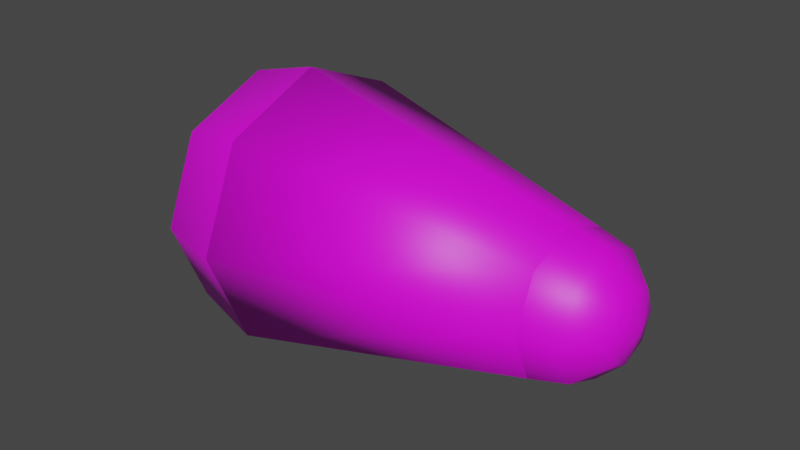 # Source: tail_part_two.blend  (saved by Blender 2.92.15; exported with 4.5.12 LTS)
import bpy
from mathutils import Matrix  # noqa: F401  (used for matrix-valued properties, if any)

bpy.ops.wm.read_factory_settings(use_empty=True)
scene = bpy.context.scene
scene.name = 'Scene'

# ---- collections
col_collection = bpy.data.collections.new('Collection'); scene.collection.children.link(col_collection)

# ---- images (referenced by path relative to the original .blend; pixels are not part of the script)
import os
ASSET_DIR = os.environ.get("B2B_ASSET_DIR", "")  # directory of the original .blend (textures are referenced by path, not embedded)
HERE = os.path.dirname(os.path.abspath(__file__))  # packed textures are extracted next to this script under _unpacked/

def load_image(name, relpath, width, height, colorspace="sRGB"):
    """Load a texture the original file referenced (path relative to the .blend, or extracted next to this script)."""
    p = next((c for c in (os.path.join(HERE, relpath), os.path.join(ASSET_DIR, relpath)) if relpath and os.path.exists(c)), "")
    if p:
        img = bpy.data.images.load(p, check_existing=True)
        img.name = name
    else:  # same state as the original file: an image datablock whose file is absent (Cycles renders it pink)
        img = bpy.data.images.new(name, width, height)
        img.source = "FILE"
        img.filepath = "//" + (relpath or name)
    img.colorspace_settings.name = colorspace
    return img
img_ha_jfif = load_image('ha.jfif', 'ha.jfif', 1024, 1024, 'sRGB')

# ---- materials (node trees are filled in below, after node groups)
mat_material = bpy.data.materials.new('Material')
mat_material.use_transparent_shadow = False

# ---- material node trees
mat_material.use_nodes = True; mat_material.node_tree.nodes.clear()
_N = mat_material.node_tree.nodes; _L = mat_material.node_tree.links
n0 = _N.new('ShaderNodeBsdfPrincipled'); n0.name = 'Principled BSDF'; n0.location = (10, 300)
n0.distribution = 'GGX'
n0.subsurface_method = 'BURLEY'
n0.inputs[3].default_value = 1.45
n0.inputs[27].default_value = (0.0, 0.0, 0.0, 1.0)
n0.inputs[28].default_value = 1.0
n1 = _N.new('ShaderNodeOutputMaterial'); n1.name = 'Material Output'; n1.location = (300, 300)
n2 = _N.new('ShaderNodeTexImage'); n2.name = 'Image Texture'; n2.location = (-280, 275)
n2.image = img_ha_jfif
_L.new(n0.outputs[0], n1.inputs[0])
_L.new(n2.outputs[0], n0.inputs[0])
n1.is_active_output = True

# ---- world
world_world = bpy.data.worlds.new('World'); scene.world = world_world
world_world.use_nodes = True; world_world.node_tree.nodes.clear()
_N = world_world.node_tree.nodes; _L = world_world.node_tree.links
n0 = _N.new('ShaderNodeOutputWorld'); n0.name = 'World Output'; n0.location = (300, 300)
n1 = _N.new('ShaderNodeBackground'); n1.name = 'Background'; n1.location = (10, 300)
n1.inputs[0].default_value = (0.05088, 0.05088, 0.05088, 1.0)
_L.new(n1.outputs[0], n0.inputs[0])
n0.is_active_output = True
world_world.color = (0.05088, 0.05088, 0.05088)
world_world.use_sun_shadow = False
world_world.sun_shadow_jitter_overblur = 0.0

# ---- meshes
me_sphere_001 = bpy.data.meshes.new('Sphere.001')
me_sphere_001.from_pydata([(0.001732, 0.04969, 0.3048), (0.001732, 0.08629, 0.2682), (0.001732, 0.09969, 0.2182), (0.001732, -0.0003114, 0.3182), (0.03709, 0.03504, 0.3048), (0.06297, 0.06093, 0.2682), (0.07244, 0.0704, 0.2182), (0.05173, -0.0003114, 0.3048), (0.08833, -0.0003114, 0.2682), (0.1017, -0.0003114, 0.2182), (0.03709, -0.03567, 0.3048), (0.06297, -0.06155, 0.2682), (0.07244, -0.07102, 0.2182), (0.001732, -0.05031, 0.3048), (0.001732, -0.08691, 0.2682), (0.001732, -0.1003, 0.2182), (-0.03362, -0.03567, 0.3048), (-0.05951, -0.06155, 0.2682), (-0.06898, -0.07102, 0.2182), (-0.04827, -0.0003114, 0.3048), (-0.08487, -0.0003114, 0.2682), (-0.09827, -0.0003114, 0.2182), (-0.03362, 0.03504, 0.3048), (-0.05951, 0.06093, 0.2682), (-0.06898, 0.0704, 0.2182), (0.001732, 0.1997, -0.1818), (0.001732, 0.09969, 0.2182), (0.1432, 0.1411, -0.1818), (0.07244, 0.0704, 0.2182), (0.1636, 0.006539, -0.1845), (0.1017, -0.0003114, 0.2182), (0.1432, -0.1417, -0.1818), (0.07244, -0.07102, 0.2182), (0.001732, -0.2003, -0.1818), (0.001732, -0.1003, 0.2182), (-0.1397, -0.1417, -0.1818), (-0.06898, -0.07102, 0.2182), (-0.1983, -0.0003114, -0.1818), (-0.09827, -0.0003114, 0.2182), (-0.1397, 0.1411, -0.1818), (-0.06898, 0.0704, 0.2182), (0.001732, 0.1997, -0.1818), (0.001732, 0.1729, -0.2818), (0.1432, 0.1411, -0.1818), (0.1242, 0.1222, -0.2818), (0.07244, 0.0704, -0.355), (0.1636, 0.006539, -0.1845), (0.1368, 0.006539, -0.2845), (0.1017, -0.0003114, -0.355), (0.1432, -0.1417, -0.1818), (0.1242, -0.1228, -0.2818), (0.07244, -0.07102, -0.355), (0.001732, -0.2003, -0.1818), (0.001732, -0.1735, -0.2818), (0.001732, -0.1003, -0.355), (-0.1397, -0.1417, -0.1818), (-0.1207, -0.1228, -0.2818), (-0.06898, -0.07102, -0.355), (-0.1983, -0.0003114, -0.1818), (-0.1715, -0.0003113, -0.2818), (-0.09827, -0.0003114, -0.355), (-0.1397, 0.1411, -0.1818), (-0.1207, 0.1222, -0.2818), (-0.06898, 0.0704, -0.355), (0.001732, 0.09969, -0.355), (0.001732, -0.0003114, -0.3818)], [], [(2, 1, 5, 6), (0, 3, 4), (1, 0, 4, 5), (6, 5, 8, 9), (4, 3, 7), (5, 4, 7, 8), (7, 3, 10), (8, 7, 10, 11), (9, 8, 11, 12), (11, 10, 13, 14), (12, 11, 14, 15), (10, 3, 13), (14, 13, 16, 17), (15, 14, 17, 18), (13, 3, 16), (17, 16, 19, 20), (18, 17, 20, 21), (16, 3, 19), (20, 19, 22, 23), (21, 20, 23, 24), (19, 3, 22), (23, 22, 0, 1), (24, 23, 1, 2), (22, 3, 0), (25, 26, 28, 27), (27, 28, 30, 29), (29, 30, 32, 31), (31, 32, 34, 33), (33, 34, 36, 35), (35, 36, 38, 37), (28, 26, 40, 38, 36, 34, 32, 30), (37, 38, 40, 39), (39, 40, 26, 25), (25, 27, 29, 31, 33, 35, 37, 39), (64, 42, 44, 45), (65, 64, 45), (42, 41, 43, 44), (65, 45, 48), (44, 43, 46, 47), (45, 44, 47, 48), (65, 48, 51), (47, 46, 49, 50), (48, 47, 50, 51), (65, 51, 54), (50, 49, 52, 53), (51, 50, 53, 54), (53, 52, 55, 56), (54, 53, 56, 57), (65, 54, 57), (57, 56, 59, 60), (65, 57, 60), (56, 55, 58, 59), (60, 59, 62, 63), (65, 60, 63), (59, 58, 61, 62), (63, 62, 42, 64), (65, 63, 64), (62, 61, 41, 42)])
me_sphere_001.polygons.foreach_set('use_smooth', [True] * 58)
_uv = me_sphere_001.uv_layers.new(name='UVMap')
_uv.uv.foreach_set('vector', [0.75, 0.5, 0.75, 0.6667, 0.625, 0.6667, 0.625, 0.5, 0.75, 0.8333, 0.6875, 1.0, 0.625, 0.8333, 0.75, 0.6667, 0.75, 0.8333, 0.625, 0.8333, 0.625, 0.6667, 0.625, 0.5, 0.625, 0.6667, 0.5, 0.6667, 0.5, 0.5, 0.625, 0.8333, 0.5625, 1.0, 0.5, 0.8333, 0.625, 0.6667, 0.625, 0.8333, 0.5, 0.8333, 0.5, 0.6667, 0.5, 0.8333, 0.4375, 1.0, 0.375, 0.8333, 0.5, 0.6667, 0.5, 0.8333, 0.375, 0.8333, 0.375, 0.6667, 0.5, 0.5, 0.5, 0.6667, 0.375, 0.6667, 0.375, 0.5, 0.375, 0.6667, 0.375, 0.8333, 0.25, 0.8333, 0.25, 0.6667, 0.375, 0.5, 0.375, 0.6667, 0.25, 0.6667, 0.25, 0.5, 0.375, 0.8333, 0.3125, 1.0, 0.25, 0.8333, 0.25, 0.6667, 0.25, 0.8333, 0.125, 0.8333, 0.125, 0.6667, 0.25, 0.5, 0.25, 0.6667, 0.125, 0.6667, 0.125, 0.5, 0.25, 0.8333, 0.1875, 1.0, 0.125, 0.8333, 0.125, 0.6667, 0.125, 0.8333, 0.0, 0.8333, 0.0, 0.6667, 0.125, 0.5, 0.125, 0.6667, 0.0, 0.6667, 0.0, 0.5, 0.125, 0.8333, 0.0625, 1.0, 0.0, 0.8333, 1.0, 0.6667, 1.0, 0.8333, 0.875, 0.8333, 0.875, 0.6667, 1.0, 0.5, 1.0, 0.6667, 0.875, 0.6667, 0.875, 0.5, 1.0, 0.8333, 0.9375, 1.0, 0.875, 0.8333, 0.875, 0.6667, 0.875, 0.8333, 0.75, 0.8333, 0.75, 0.6667, 0.875, 0.5, 0.875, 0.6667, 0.75, 0.6667, 0.75, 0.5, 0.875, 0.8333, 0.8125, 1.0, 0.75, 0.8333, 1.0, 0.5, 1.0, 1.0, 0.875, 1.0, 0.875, 0.5, 0.875, 0.5, 0.875, 1.0, 0.75, 1.0, 0.75, 0.5, 0.75, 0.5, 0.75, 1.0, 0.625, 1.0, 0.625, 0.5, 0.625, 0.5, 0.625, 1.0, 0.5, 1.0, 0.5, 0.5, 0.5, 0.5, 0.5, 1.0, 0.375, 1.0, 0.375, 0.5, 0.375, 0.5, 0.375, 1.0, 0.25, 1.0, 0.25, 0.5, 0.4197, 0.4197, 0.25, 0.49, 0.08029, 0.4197, 0.01, 0.25, 0.08029, 0.08029, 0.25, 0.01, 0.4197, 0.08029, 0.49, 0.25, 0.25, 0.5, 0.25, 1.0, 0.125, 1.0, 0.125, 0.5, 0.125, 0.5, 0.125, 1.0, 0.0, 1.0, 0.0, 0.5, 0.75, 0.49, 0.9197, 0.4197, 0.99, 0.25, 0.9197, 0.08029, 0.75, 0.01, 0.5803, 0.08029, 0.51, 0.25, 0.5803, 0.4197, 0.75, 0.1667, 0.75, 0.3333, 0.625, 0.3333, 0.625, 0.1667, 0.6875, 0.0, 0.75, 0.1667, 0.625, 0.1667, 0.75, 0.3333, 0.75, 0.5, 0.625, 0.5, 0.625, 0.3333, 0.5625, 0.0, 0.625, 0.1667, 0.5, 0.1667, 0.625, 0.3333, 0.625, 0.5, 0.5, 0.5, 0.5, 0.3333, 0.625, 0.1667, 0.625, 0.3333, 0.5, 0.3333, 0.5, 0.1667, 0.4375, 0.0, 0.5, 0.1667, 0.375, 0.1667, 0.5, 0.3333, 0.5, 0.5, 0.375, 0.5, 0.375, 0.3333, 0.5, 0.1667, 0.5, 0.3333, 0.375, 0.3333, 0.375, 0.1667, 0.3125, 0.0, 0.375, 0.1667, 0.25, 0.1667, 0.375, 0.3333, 0.375, 0.5, 0.25, 0.5, 0.25, 0.3333, 0.375, 0.1667, 0.375, 0.3333, 0.25, 0.3333, 0.25, 0.1667, 0.25, 0.3333, 0.25, 0.5, 0.125, 0.5, 0.125, 0.3333, 0.25, 0.1667, 0.25, 0.3333, 0.125, 0.3333, 0.125, 0.1667, 0.1875, 0.0, 0.25, 0.1667, 0.125, 0.1667, 0.125, 0.1667, 0.125, 0.3333, 0.0, 0.3333, 0.0, 0.1667, 0.0625, 0.0, 0.125, 0.1667, 0.0, 0.1667, 0.125, 0.3333, 0.125, 0.5, 0.0, 0.5, 0.0, 0.3333, 1.0, 0.1667, 1.0, 0.3333, 0.875, 0.3333, 0.875, 0.1667, 0.9375, 0.0, 1.0, 0.1667, 0.875, 0.1667, 1.0, 0.3333, 1.0, 0.5, 0.875, 0.5, 0.875, 0.3333, 0.875, 0.1667, 0.875, 0.3333, 0.75, 0.3333, 0.75, 0.1667, 0.8125, 0.0, 0.875, 0.1667, 0.75, 0.1667, 0.875, 0.3333, 0.875, 0.5, 0.75, 0.5, 0.75, 0.3333])
me_sphere_001.materials.append(mat_material)
me_sphere_001.use_remesh_fix_poles = True
me_sphere_001.use_remesh_preserve_attributes = False
me_sphere_001.use_mirror_vertex_groups = False
me_sphere_001.update()

# ---- objects
ob_sphere_001 = bpy.data.objects.new('Sphere.001', me_sphere_001)

# ---- transforms, parenting, visibility, modifiers, constraints
ob_sphere_001.location = (-0.01819, 0.0003114, 0.1517)
ob_sphere_001.rotation_euler = (0.0, 1.571, 0.0)
ob_sphere_001.lineart.crease_threshold = 0.0

# ---- collection membership
col_collection.objects.link(ob_sphere_001)

# ---- scene / render settings (as saved in the file)
scene.frame_start = 1; scene.frame_end = 250; scene.frame_set(1)
scene.render.engine = 'BLENDER_EEVEE_NEXT'
scene.cycles.use_denoising = False
scene.cycles.samples = 128
scene.cycles.sampling_pattern = 'TABULATED_SOBOL'
scene.cycles.use_adaptive_sampling = False
scene.cycles.use_light_tree = False
scene.view_settings.view_transform = 'Filmic'
bpy.context.view_layer.update()

# ---- added for rendering (the .blend has no active camera and no usable light): camera, sun
cam_auto = bpy.data.cameras.new('AutoCamera')
cam_auto.lens = 50.0
cam_auto.sensor_width = 36.0
cam_auto.clip_end = 1000.0
ob_auto_camera = bpy.data.objects.new('AutoCamera', cam_auto)
scene.collection.objects.link(ob_auto_camera)
ob_auto_camera.location = (0.767642, -0.98117, 0.823168)
ob_auto_camera.rotation_euler = (1.09748, -7.21219e-08, 0.694738)
scene.camera = ob_auto_camera
light_auto_sun = bpy.data.lights.new('AutoSun', 'SUN')
light_auto_sun.energy = 3.0
light_auto_sun.angle = 0.0523599
ob_auto_sun = bpy.data.objects.new('AutoSun', light_auto_sun)
scene.collection.objects.link(ob_auto_sun)
ob_auto_sun.rotation_euler = (0.872665, 0.174533, 0.523599)
bpy.context.view_layer.update()
